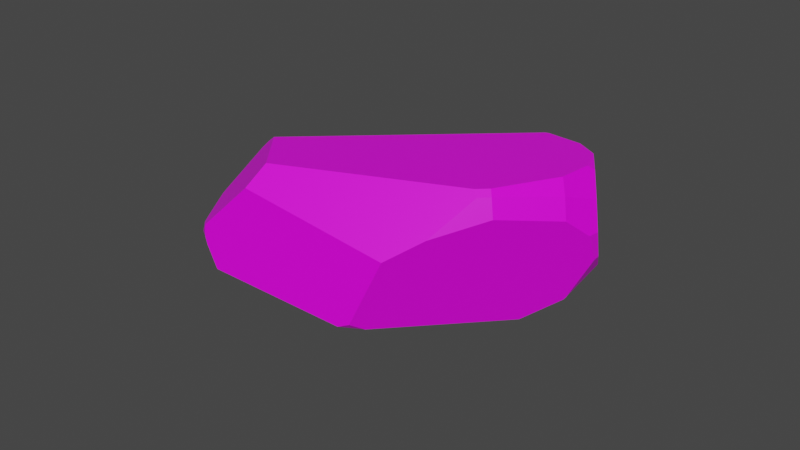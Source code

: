 # Source: limestone.blend  (saved by Blender 3.0.42; exported with 4.5.12 LTS)
import bpy
from mathutils import Matrix  # noqa: F401  (used for matrix-valued properties, if any)

bpy.ops.wm.read_factory_settings(use_empty=True)
scene = bpy.context.scene
scene.name = 'Scene'

# ---- collections
col_collection = bpy.data.collections.new('Collection'); scene.collection.children.link(col_collection)

# ---- images (referenced by path relative to the original .blend; pixels are not part of the script)
import os
ASSET_DIR = os.environ.get("B2B_ASSET_DIR", "")  # directory of the original .blend (textures are referenced by path, not embedded)
HERE = os.path.dirname(os.path.abspath(__file__))  # packed textures are extracted next to this script under _unpacked/

def load_image(name, relpath, width, height, colorspace="sRGB"):
    """Load a texture the original file referenced (path relative to the .blend, or extracted next to this script)."""
    p = next((c for c in (os.path.join(HERE, relpath), os.path.join(ASSET_DIR, relpath)) if relpath and os.path.exists(c)), "")
    if p:
        img = bpy.data.images.load(p, check_existing=True)
        img.name = name
    else:  # same state as the original file: an image datablock whose file is absent (Cycles renders it pink)
        img = bpy.data.images.new(name, width, height)
        img.source = "FILE"
        img.filepath = "//" + (relpath or name)
    img.colorspace_settings.name = colorspace
    return img
img_low_poly_palette_png = load_image('low_poly_palette.png', 'low_poly_palette.png', 1024, 1024, 'sRGB')

# ---- materials (node trees are filled in below, after node groups)
mat_material = bpy.data.materials.new('Material')
mat_material.alpha_threshold = 0.0
mat_material.use_transparent_shadow = False
mat_material.line_color = (0.0, 0.0, 0.0, 1.0)

# ---- material node trees
mat_material.use_nodes = True; mat_material.node_tree.nodes.clear()
_N = mat_material.node_tree.nodes; _L = mat_material.node_tree.links
n0 = _N.new('ShaderNodeOutputMaterial'); n0.name = 'Material Output'; n0.location = (300, 300)
n1 = _N.new('ShaderNodeBsdfPrincipled'); n1.name = 'Principled BSDF'; n1.location = (10, 300)
n1.distribution = 'GGX'
n1.subsurface_method = 'RANDOM_WALK_SKIN'
n1.inputs[2].default_value = 0.4
n1.inputs[3].default_value = 1.45
n1.inputs[27].default_value = (0.0, 0.0, 0.0, 1.0)
n1.inputs[28].default_value = 1.0
n2 = _N.new('ShaderNodeTexImage'); n2.name = 'Image Texture'; n2.location = (-366, 69)
n2.image = img_low_poly_palette_png
n2.interpolation = 'Closest'
_L.new(n1.outputs[0], n0.inputs[0])
_L.new(n2.outputs[0], n1.inputs[0])
n0.is_active_output = True

# ---- world
world_world = bpy.data.worlds.new('World'); scene.world = world_world
world_world.use_nodes = True; world_world.node_tree.nodes.clear()
_N = world_world.node_tree.nodes; _L = world_world.node_tree.links
n0 = _N.new('ShaderNodeOutputWorld'); n0.name = 'World Output'; n0.location = (300, 300)
n1 = _N.new('ShaderNodeBackground'); n1.name = 'Background'; n1.location = (10, 300)
n1.inputs[0].default_value = (0.05088, 0.05088, 0.05088, 1.0)
_L.new(n1.outputs[0], n0.inputs[0])
n0.is_active_output = True
world_world.color = (0.05088, 0.05088, 0.05088)
world_world.use_sun_shadow = False
world_world.sun_shadow_jitter_overblur = 0.0

# ---- meshes
me_sphere = bpy.data.meshes.new('Sphere')
me_sphere.from_pydata([(0.0, 0.7071, 0.7071), (0.6124, -0.3536, 0.7071), (0.8001, -0.4619, 0.3827), (0.0, -8.742e-08, -1.0), (-0.6124, -0.3536, 0.7071), (-0.6124, -0.3536, -0.7071), (-1.0, -7.132e-08, -4.371e-08), (-0.9239, -4.151e-08, -0.3827), (-0.7071, -1.171e-08, -0.7071), (-0.3827, -7.132e-08, -0.9239), (-0.3314, 0.1913, -0.9239), (-0.3536, 0.6124, 0.7071), (0.259, -0.4487, 0.8334), (0.7529, -0.5091, 0.3827), (0.499, -0.4669, 0.7071), (-0.2549, -0.4415, 0.839), (-0.5119, -0.4541, 0.7071), (-0.3833, 0.2213, -0.8839), (-0.6408, 0.2476, -0.7071), (-0.3051, 0.2176, -0.9239), (2.697e-08, 0.751, 0.6414), (0.0, 0.2444, -0.9514), (0.1537, 0.2662, -0.9389), (-0.1329, 0.2303, -0.9471), (0.1176, 0.06788, -0.973), (0.1099, -8.708e-08, -0.9781), (0.1109, -0.06402, -0.9745), (0.1595, 0.2672, -0.9379), (0.7479, 0.525, -0.3426), (0.3445, 0.5966, 0.7193), (0.3419, 0.6155, 0.7071), (0.4304, 0.2485, 0.8475), (0.5416, -7.892e-08, 0.8177), (0.8421, -0.3054, 0.3827), (0.6588, -0.1802, 0.7071), (0.3764, 0.7481, 0.4947), (0.7428, 0.5641, -0.2179), (0.8015, 0.4869, -0.2859), (-0.4563, -0.2634, 0.8275), (-0.2055, 0.356, 0.9049), (-0.2468, -0.4276, 0.8497), (0.4129, -0.2384, 0.861), (3.78e-08, 0.4266, 0.8946), (0.2323, -0.4024, 0.8691), (-0.0168, -0.4392, 0.8831), (0.02819, -0.4401, 0.8805), (0.2234, 0.387, 0.881), (0.4035, 0.2329, 0.8683), (0.4773, -8.187e-08, 0.8607), (-0.02417, -0.4365, 0.8836), (-0.2028, 0.3561, 0.9054), (-0.6319, -0.3649, 0.6733), (-0.6504, -0.3755, -0.6413), (-0.8778, -0.1719, -0.3827), (-0.9799, -0.07501, -4.371e-08), (-0.8833, -0.1515, 0.3827), (-0.527, -0.4561, 0.6883), (-0.8403, 0.3119, -0.3827), (-0.9074, 0.3455, -4.371e-08), (-0.3909, 0.6771, 0.5953), (-0.3532, 0.6927, 0.5871), (-0.8117, 0.3181, -0.423), (-0.0492, -0.08522, -0.9804), (-0.3527, -0.2036, -0.9075), (-0.4525, -0.5134, -0.7071), (-0.335, -0.1781, -0.9239), (0.0474, -0.08209, -0.9811), (-3.237e-09, -0.07794, -0.9845), (-0.2658, -0.1534, -0.939), (0.1151, -0.09977, -0.9687), (-0.373, -0.6175, -0.6382), (-0.4307, -0.5678, -0.6714), (0.811, -0.4682, 0.3193), (0.7639, -0.5181, 0.3091), (0.9519, -0.07416, -0.1084), (0.9249, -0.2125, 0.0912), (0.3361, -0.4673, -0.7263), (0.2487, -0.6239, -0.6256), (-0.2577, 0.4463, 0.8352), (-0.3184, 0.6218, 0.7071), (-0.235, 0.3381, 0.8993), (-0.3779, 0.6545, 0.6343), (-0.8361, 0.4206, 0.2577), (-0.4477, 0.6467, 0.5663), (-0.3687, 0.5972, 0.7071), (-0.5065, 0.6153, 0.5363), (-0.9387, 2.472e-08, 0.3083), (-0.6188, -0.3295, 0.7071), (-0.8924, -0.1175, 0.3827), (-0.2835, 0.3087, 0.8899), (-0.4684, -0.21, 0.829), (-0.8176, 0.44, 0.3242), (-0.3599, 0.09448, 0.8648), (-0.9295, 0.03324, 0.3095), (-0.7589, 0.4748, 0.3746), (-0.3995, 0.5458, 0.7172)], [], [(33, 34, 1, 2), (75, 33, 2, 72), (63, 64, 5), (56, 16, 4, 51), (63, 5, 8, 9, 65), (53, 54, 6, 7), (3, 9, 10), (81, 11, 79), (2, 1, 14, 13), (72, 2, 13, 73), (92, 80, 89), (3, 21, 22), (3, 23, 21), (3, 10, 19, 23), (83, 81, 59), (9, 8, 18, 17, 10), (10, 17, 19), (3, 25, 26), (3, 24, 25), (3, 22, 27, 24), (28, 36, 37), (20, 0, 30, 35), (44, 49, 40, 15), (43, 41, 48, 47, 46, 42, 50, 49, 44, 45), (78, 80, 39), (95, 84, 85, 94), (15, 40, 38, 4, 16), (31, 47, 48, 32), (29, 46, 47, 31), (12, 43, 45), (0, 42, 46, 29, 30), (78, 39, 50, 42, 0, 79), (32, 48, 41, 1, 34), (1, 41, 43, 12, 14), (5, 52, 53, 7, 8), (64, 71, 52, 5), (28, 27, 22, 21, 23, 19, 17, 18, 61, 60, 20, 35, 36), (7, 6, 58, 57), (8, 7, 57, 61, 18), (51, 55, 54, 53, 52, 71, 70, 56), (74, 76, 69, 26, 25, 24, 27, 28, 37), (3, 26, 69, 66), (3, 66, 67), (3, 68, 65, 9), (3, 67, 62), (3, 62, 68), (68, 62, 67, 66, 69, 76, 77, 70, 71, 64, 63, 65), (33, 75, 74, 37, 36, 35, 30, 29, 31, 32, 34), (15, 16, 56, 70, 77, 73, 13, 14, 12, 45, 44), (75, 72, 73, 77, 76, 74), (58, 82, 83, 59, 60, 61, 57), (85, 84, 11, 81, 83), (59, 81, 79, 0, 20, 60), (95, 89, 80, 78, 11, 84), (11, 78, 79), (87, 90, 92, 89, 95, 94, 91, 93, 86, 88), (93, 91, 82), (82, 91, 94, 85, 83), (49, 50, 39, 80, 92, 90, 38, 40), (4, 38, 90, 87), (51, 4, 87, 88, 55), (54, 55, 88, 86, 6), (6, 86, 93, 82, 58)])
_uv = me_sphere.uv_layers.new(name='UVMap')
_uv.uv.foreach_set('vector', [0.4449, 0.625, 0.4575, 0.75, 0.4167, 0.75, 0.4167, 0.625, 0.4636, 0.5298, 0.4449, 0.625, 0.4167, 0.625, 0.4167, 0.6043, 0.08333, 0.1345, 0.1348, 0.25, 0.08333, 0.25, 0.1142, 0.7428, 0.1157, 0.75, 0.08333, 0.75, 0.08333, 0.737, 0.08333, 0.1345, 0.08333, 0.25, 0.0, 0.25, 2.98e-08, 0.125, 0.07754, 0.125, 0.031, 0.375, 0.0125, 0.5, 2.98e-08, 0.5, 2.98e-08, 0.375, 0.9583, 0.0, 1.0, 0.125, 0.9167, 0.125, 0.8333, 0.7219, 0.8333, 0.75, 0.825, 0.75, 0.4167, 0.625, 0.4167, 0.75, 0.3802, 0.75, 0.405, 0.625, 0.4167, 0.6043, 0.4167, 0.625, 0.405, 0.625, 0.4048, 0.601, 0.668, 0.8409, 0.8456, 0.8608, 0.8658, 0.8554, 0.7083, 0.0, 0.7349, 0.07982, 0.6749, 0.1004, 0.7917, 0.0, 0.8206, 0.08685, 0.7651, 0.07982, 0.875, 0.0, 0.9167, 0.125, 0.901, 0.125, 0.846, 0.08685, 0.845, 0.6957, 0.8333, 0.7219, 0.8333, 0.7069, 1.0, 0.125, 1.0, 0.25, 0.9416, 0.25, 0.9167, 0.1481, 0.9167, 0.125, 0.9167, 0.125, 0.9167, 0.1481, 0.901, 0.125, 0.4583, 0.0, 0.4703, 0.0359, 0.4444, 0.04182, 0.5417, 0.0, 0.5564, 0.04434, 0.5297, 0.0359, 0.625, 0.0, 0.6585, 0.1004, 0.657, 0.102, 0.6102, 0.04434, 0.5976, 0.3881, 0.6034, 0.4288, 0.587, 0.4066, 0.75, 0.7247, 0.75, 0.75, 0.6694, 0.75, 0.6773, 0.6682, 0.2445, 0.8515, 0.2418, 0.8518, 0.1667, 0.8322, 0.1667, 0.826, 0.3333, 0.8434, 0.4167, 0.8387, 0.5, 0.8385, 0.5833, 0.8429, 0.6667, 0.8503, 0.75, 0.8581, 0.8323, 0.8643, 0.2418, 0.8518, 0.2445, 0.8515, 0.2591, 0.85, 0.8333, 0.8239, 0.8456, 0.8608, 0.8333, 0.8641, 0.8523, 0.7558, 0.8382, 0.75, 0.8571, 0.6842, 0.9091, 0.624, 0.1667, 0.826, 0.1667, 0.8322, 0.08333, 0.8195, 0.08333, 0.75, 0.1157, 0.75, 0.5833, 0.831, 0.5833, 0.8429, 0.5, 0.8385, 0.5, 0.8138, 0.6667, 0.757, 0.6667, 0.8503, 0.5833, 0.8429, 0.5833, 0.831, 0.3333, 0.8228, 0.3333, 0.8434, 0.2591, 0.85, 0.75, 0.75, 0.75, 0.8581, 0.6667, 0.8503, 0.6667, 0.757, 0.6694, 0.75, 0.8333, 0.8239, 0.8333, 0.8641, 0.8323, 0.8643, 0.75, 0.8581, 0.75, 0.75, 0.825, 0.75, 0.5, 0.8138, 0.5, 0.8385, 0.4167, 0.8387, 0.4167, 0.75, 0.4575, 0.75, 0.4167, 0.75, 0.4167, 0.8387, 0.3333, 0.8434, 0.3333, 0.8228, 0.3802, 0.75, 0.08333, 0.25, 0.08333, 0.2753, 0.031, 0.375, 2.98e-08, 0.375, 0.0, 0.25, 0.1348, 0.25, 0.1471, 0.2638, 0.08333, 0.2753, 0.08333, 0.25, 0.5976, 0.3881, 0.6723, 0.102, 0.6749, 0.1004, 0.7651, 0.07982, 0.846, 0.08685, 0.901, 0.125, 0.9167, 0.1481, 0.9416, 0.25, 0.9409, 0.3595, 0.8244, 0.7037, 0.75, 0.7247, 0.6773, 0.6682, 0.6034, 0.4288, 1.0, 0.375, 1.0, 0.5, 0.9424, 0.5, 0.9437, 0.375, 1.0, 0.25, 1.0, 0.375, 0.9437, 0.375, 0.9409, 0.3595, 0.9416, 0.25, 0.08333, 0.737, 0.02733, 0.625, 0.0125, 0.5, 0.031, 0.375, 0.08333, 0.2753, 0.1471, 0.2638, 0.1638, 0.2752, 0.1142, 0.7428, 0.4871, 0.4646, 0.3664, 0.2149, 0.4227, 0.05139, 0.4444, 0.04182, 0.5297, 0.0359, 0.6102, 0.04434, 0.6723, 0.102, 0.5976, 0.3881, 0.587, 0.4066, 0.375, 0.0, 0.3889, 0.04182, 0.3796, 0.05139, 0.3647, 0.03096, 0.2917, 0.0, 0.302, 0.03096, 0.2832, 0.02546, 0.04167, 0.0, 0.07508, 0.1002, 0.07754, 0.125, 2.98e-08, 0.125, 0.2083, 0.0, 0.2168, 0.02546, 0.1976, 0.03214, 0.125, 0.0, 0.1357, 0.03214, 0.09158, 0.1002, 0.09158, 0.1002, 0.1357, 0.03214, 0.2168, 0.02546, 0.302, 0.03096, 0.3796, 0.05139, 0.3542, 0.2149, 0.304, 0.2811, 0.1638, 0.2752, 0.1471, 0.2638, 0.1348, 0.25, 0.08333, 0.1345, 0.07754, 0.125, 0.4449, 0.625, 0.4636, 0.5298, 0.4871, 0.4646, 0.587, 0.4066, 0.6034, 0.4288, 0.6773, 0.6682, 0.6694, 0.75, 0.6667, 0.757, 0.5833, 0.831, 0.5, 0.8138, 0.4575, 0.75, 0.1667, 0.826, 0.1157, 0.75, 0.1142, 0.7428, 0.1638, 0.2752, 0.304, 0.2811, 0.4048, 0.601, 0.405, 0.625, 0.3802, 0.75, 0.3333, 0.8228, 0.2591, 0.85, 0.2445, 0.8515, 0.4636, 0.5298, 0.4167, 0.6043, 0.4048, 0.601, 0.304, 0.2811, 0.3542, 0.2149, 0.4871, 0.4646, 0.9424, 0.5, 0.9257, 0.5842, 0.845, 0.6957, 0.8333, 0.7069, 0.8244, 0.7037, 0.9409, 0.3595, 0.9437, 0.375, 0.8571, 0.6842, 0.8382, 0.75, 0.8333, 0.75, 0.8333, 0.7219, 0.845, 0.6957, 0.8333, 0.7069, 0.8333, 0.7219, 0.825, 0.75, 0.75, 0.75, 0.75, 0.7247, 0.8244, 0.7037, 0.8523, 0.7558, 0.8658, 0.8554, 0.8456, 0.8608, 0.8333, 0.8239, 0.8333, 0.75, 0.8382, 0.75, 0.8333, 0.75, 0.8333, 0.8239, 0.825, 0.75, 0.07766, 0.75, 0.2693, 0.8203, 0.668, 0.8409, 0.8658, 0.8554, 0.8523, 0.7558, 0.9091, 0.624, 0.9214, 0.6059, 0.9941, 0.6011, 5.792e-09, 0.6007, 0.02119, 0.625, 0.9941, 0.6011, 0.9214, 0.6059, 0.9257, 0.5842, 0.9257, 0.5842, 0.9214, 0.6059, 0.9091, 0.624, 0.8571, 0.6842, 0.845, 0.6957, 0.2418, 0.8518, 0.8323, 0.8643, 0.8333, 0.8641, 0.8456, 0.8608, 0.668, 0.8409, 0.2693, 0.8203, 0.08333, 0.8195, 0.1667, 0.8322, 0.08333, 0.75, 0.08333, 0.8195, 0.06643, 0.8203, 0.07766, 0.75, 0.08333, 0.737, 0.08333, 0.75, 0.07766, 0.75, 0.02119, 0.625, 0.02733, 0.625, 0.0125, 0.5, 0.02733, 0.625, 0.02119, 0.625, 5.792e-09, 0.6007, 2.98e-08, 0.5, 1.0, 0.5, 1.0, 0.6007, 0.9941, 0.6011, 0.9257, 0.5842, 0.9424, 0.5])
me_sphere.materials.append(mat_material)
me_sphere.use_remesh_fix_poles = True
me_sphere.use_remesh_preserve_attributes = False
me_sphere.update()

# ---- objects
ob_sphere = bpy.data.objects.new('Sphere', me_sphere)

# ---- transforms, parenting, visibility, modifiers, constraints
ob_sphere.location = (0.0, 0.0, 0.0)
ob_sphere.rotation_euler = (-1.494, -0.06302, -0.8999)
ob_sphere.scale = (1.0, 1.0, 1.638)

# ---- collection membership
col_collection.objects.link(ob_sphere)

# ---- scene / render settings (as saved in the file)
scene.frame_start = 1; scene.frame_end = 250; scene.frame_set(1)
scene.render.engine = 'BLENDER_EEVEE_NEXT'
scene.cycles.sampling_pattern = 'TABULATED_SOBOL'
scene.cycles.use_light_tree = False
scene.view_settings.view_transform = 'Filmic'
bpy.context.view_layer.update()

# ---- added for rendering (the .blend has no active camera and no usable light): camera, sun
cam_auto = bpy.data.cameras.new('AutoCamera')
cam_auto.lens = 50.0
cam_auto.sensor_width = 36.0
cam_auto.clip_end = 1000.0
ob_auto_camera = bpy.data.objects.new('AutoCamera', cam_auto)
scene.collection.objects.link(ob_auto_camera)
ob_auto_camera.location = (4.94067, -6.04107, 3.93691)
ob_auto_camera.rotation_euler = (1.09748, -7.21219e-08, 0.694738)
scene.camera = ob_auto_camera
light_auto_sun = bpy.data.lights.new('AutoSun', 'SUN')
light_auto_sun.energy = 3.0
light_auto_sun.angle = 0.0523599
ob_auto_sun = bpy.data.objects.new('AutoSun', light_auto_sun)
scene.collection.objects.link(ob_auto_sun)
ob_auto_sun.rotation_euler = (0.872665, 0.174533, 0.523599)
bpy.context.view_layer.update()
